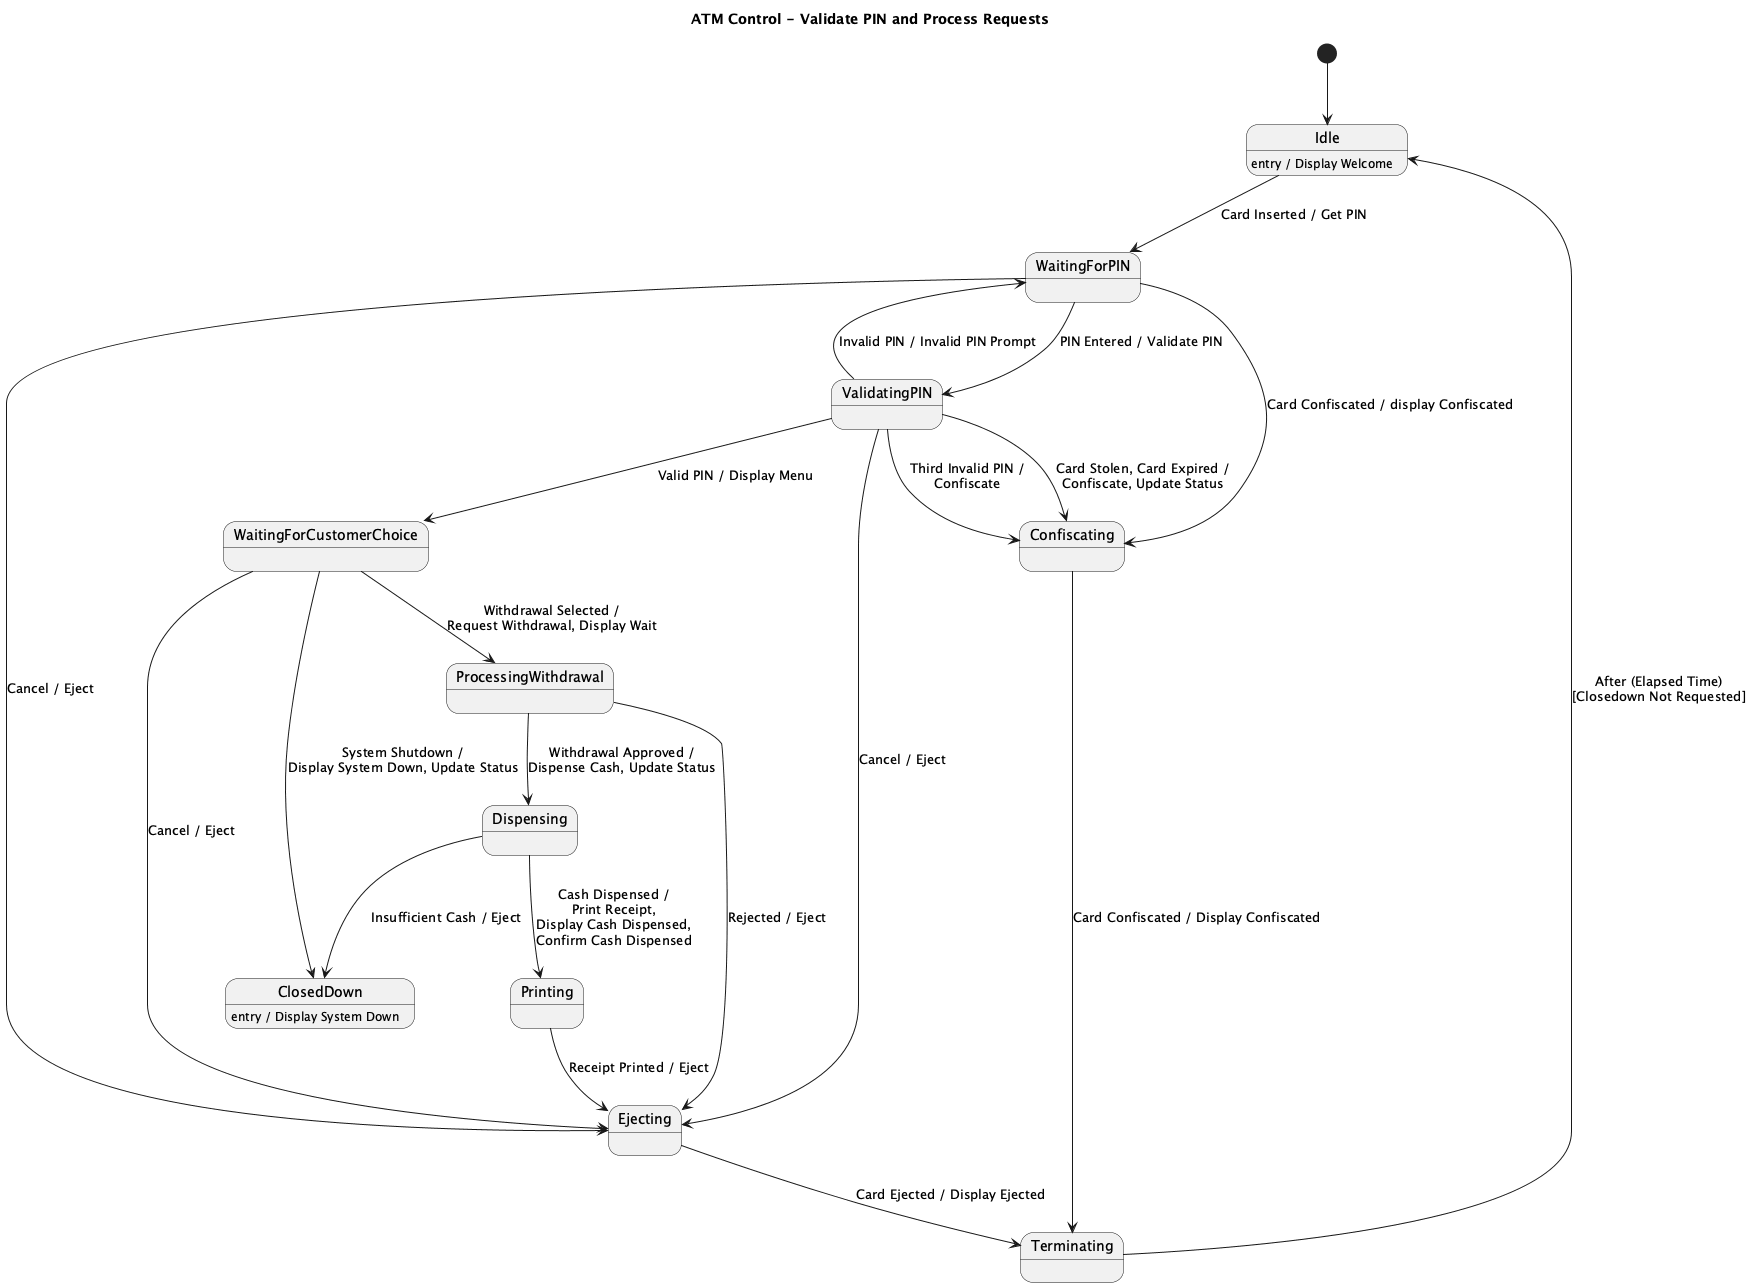

The diagram above was rendered by PlantUML. Its source (embedded in the PNG):
@startuml
title ATM Control - Validate PIN and Process Requests

[*] --> Idle

state Idle
state WaitingForPIN
state ValidatingPIN
state WaitingForCustomerChoice
state ProcessingWithdrawal
state Dispensing
state Printing
state Ejecting
state Confiscating
state Terminating
state ClosedDown

Idle : entry / Display Welcome
ClosedDown : entry / Display System Down

Idle --> WaitingForPIN : Card Inserted / Get PIN

WaitingForPIN --> ValidatingPIN : PIN Entered / Validate PIN
WaitingForPIN --> Confiscating : Card Confiscated / display Confiscated
ValidatingPIN --> WaitingForPIN : Invalid PIN / Invalid PIN Prompt

ValidatingPIN --> Confiscating : Card Stolen, Card Expired /\nConfiscate, Update Status
ValidatingPIN --> Confiscating : Third Invalid PIN /\nConfiscate

ValidatingPIN --> WaitingForCustomerChoice : Valid PIN / Display Menu

WaitingForPIN --> Ejecting : Cancel / Eject
WaitingForCustomerChoice --> Ejecting : Cancel / Eject
ValidatingPIN --> Ejecting : Cancel / Eject

WaitingForCustomerChoice --> ProcessingWithdrawal : Withdrawal Selected /\nRequest Withdrawal, Display Wait
ProcessingWithdrawal --> Dispensing : Withdrawal Approved /\nDispense Cash, Update Status
ProcessingWithdrawal --> Ejecting : Rejected / Eject

Dispensing --> Printing : Cash Dispensed /\nPrint Receipt,\nDisplay Cash Dispensed,\nConfirm Cash Dispensed
Dispensing --> ClosedDown : Insufficient Cash / Eject

Printing --> Ejecting : Receipt Printed / Eject

Ejecting --> Terminating : Card Ejected / Display Ejected
Confiscating --> Terminating : Card Confiscated / Display Confiscated

Terminating --> Idle : After (Elapsed Time)\n[Closedown Not Requested]

WaitingForCustomerChoice --> ClosedDown : System Shutdown /\nDisplay System Down, Update Status
@enduml